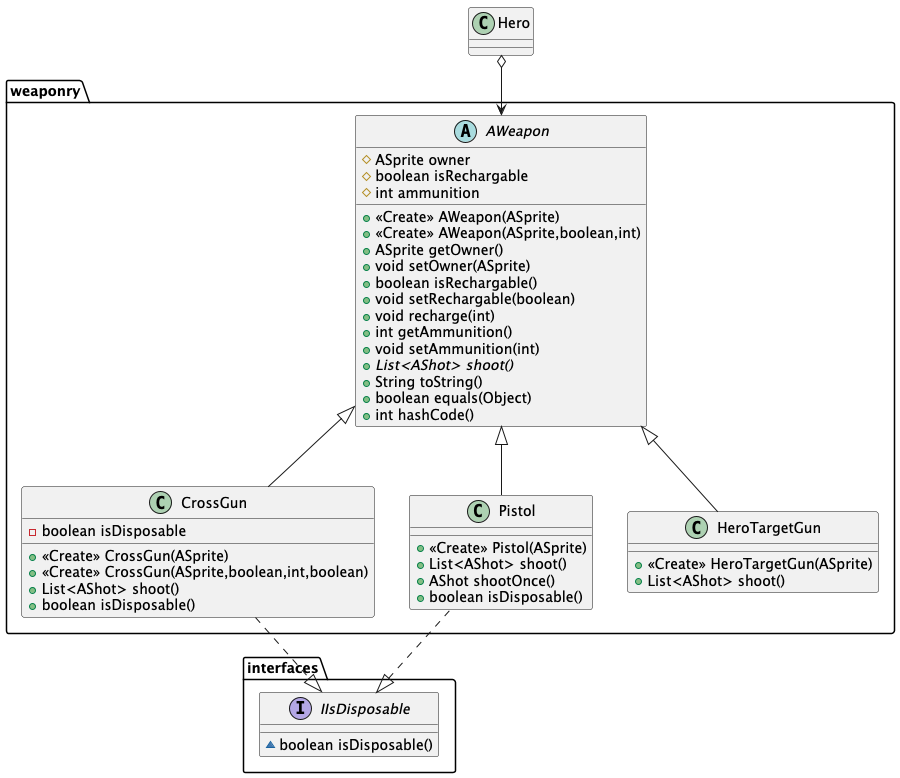

The diagram above was rendered by PlantUML. Its source (embedded in the PNG):
@startuml

abstract class weaponry.AWeapon {
# ASprite owner
# boolean isRechargable
# int ammunition
+ <<Create>> AWeapon(ASprite)
+ <<Create>> AWeapon(ASprite,boolean,int)
+ ASprite getOwner()
+ void setOwner(ASprite)
+ boolean isRechargable()
+ void setRechargable(boolean)
+ void recharge(int)
+ int getAmmunition()
+ void setAmmunition(int)
+ {abstract}List<AShot> shoot()
+ String toString()
+ boolean equals(Object)
+ int hashCode()
}

class weaponry.Pistol {
+ <<Create>> Pistol(ASprite)
+ List<AShot> shoot()
+ AShot shootOnce()
+ boolean isDisposable()
}

class weaponry.CrossGun {
- boolean isDisposable
+ <<Create>> CrossGun(ASprite)
+ <<Create>> CrossGun(ASprite,boolean,int,boolean)
+ List<AShot> shoot()
+ boolean isDisposable()
}

class weaponry.HeroTargetGun {
+ <<Create>> HeroTargetGun(ASprite)
+ List<AShot> shoot()
}

interface interfaces.IIsDisposable {
~ boolean isDisposable()
}



Hero o--> weaponry.AWeapon
weaponry.AWeapon <|-- weaponry.CrossGun
weaponry.AWeapon <|-- weaponry.Pistol
weaponry.AWeapon <|-- weaponry.HeroTargetGun
interfaces.IIsDisposable <|.up. weaponry.CrossGun
interfaces.IIsDisposable <|.. weaponry.Pistol
@enduml